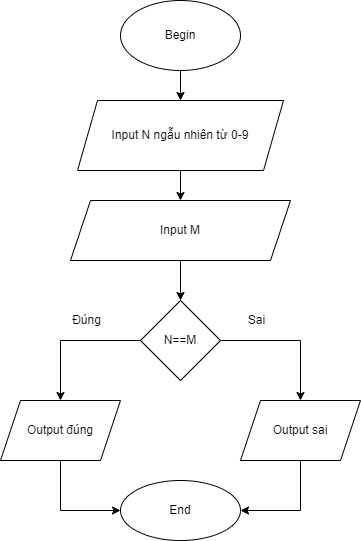

The diagram above was exported from draw.io. Its source (the exported page's mxGraphModel, read from the mxfile embedded in the PNG):
<mxGraphModel dx="994" dy="521" grid="1" gridSize="10" guides="1" tooltips="1" connect="1" arrows="1" fold="1" page="1" pageScale="1" pageWidth="827" pageHeight="1169" math="0" shadow="0">
  <root>
    <mxCell id="WIyWlLk6GJQsqaUBKTNV-0" />
    <mxCell id="WIyWlLk6GJQsqaUBKTNV-1" parent="WIyWlLk6GJQsqaUBKTNV-0" />
    <mxCell id="eafK51-pZ_XdJHwHl4Ip-19" value="" style="edgeStyle=orthogonalEdgeStyle;rounded=0;orthogonalLoop=1;jettySize=auto;html=1;" edge="1" parent="WIyWlLk6GJQsqaUBKTNV-1" source="eafK51-pZ_XdJHwHl4Ip-0" target="eafK51-pZ_XdJHwHl4Ip-6">
      <mxGeometry relative="1" as="geometry" />
    </mxCell>
    <mxCell id="eafK51-pZ_XdJHwHl4Ip-0" value="Begin" style="ellipse;whiteSpace=wrap;html=1;" vertex="1" parent="WIyWlLk6GJQsqaUBKTNV-1">
      <mxGeometry x="354" y="50" width="120" height="70" as="geometry" />
    </mxCell>
    <mxCell id="eafK51-pZ_XdJHwHl4Ip-20" value="" style="edgeStyle=orthogonalEdgeStyle;rounded=0;orthogonalLoop=1;jettySize=auto;html=1;" edge="1" parent="WIyWlLk6GJQsqaUBKTNV-1" source="eafK51-pZ_XdJHwHl4Ip-6" target="eafK51-pZ_XdJHwHl4Ip-14">
      <mxGeometry relative="1" as="geometry" />
    </mxCell>
    <mxCell id="eafK51-pZ_XdJHwHl4Ip-6" value="Input N ngẫu nhiên từ 0-9&lt;br&gt;" style="shape=parallelogram;perimeter=parallelogramPerimeter;whiteSpace=wrap;html=1;fixedSize=1;" vertex="1" parent="WIyWlLk6GJQsqaUBKTNV-1">
      <mxGeometry x="311" y="150" width="206" height="70" as="geometry" />
    </mxCell>
    <mxCell id="eafK51-pZ_XdJHwHl4Ip-9" value="End" style="ellipse;whiteSpace=wrap;html=1;" vertex="1" parent="WIyWlLk6GJQsqaUBKTNV-1">
      <mxGeometry x="354" y="530" width="120" height="60" as="geometry" />
    </mxCell>
    <mxCell id="eafK51-pZ_XdJHwHl4Ip-23" value="" style="edgeStyle=orthogonalEdgeStyle;rounded=0;orthogonalLoop=1;jettySize=auto;html=1;" edge="1" parent="WIyWlLk6GJQsqaUBKTNV-1" source="eafK51-pZ_XdJHwHl4Ip-14" target="eafK51-pZ_XdJHwHl4Ip-22">
      <mxGeometry relative="1" as="geometry" />
    </mxCell>
    <mxCell id="eafK51-pZ_XdJHwHl4Ip-14" value="Input M" style="shape=parallelogram;perimeter=parallelogramPerimeter;whiteSpace=wrap;html=1;fixedSize=1;" vertex="1" parent="WIyWlLk6GJQsqaUBKTNV-1">
      <mxGeometry x="304" y="250" width="220" height="60" as="geometry" />
    </mxCell>
    <mxCell id="eafK51-pZ_XdJHwHl4Ip-25" value="" style="edgeStyle=orthogonalEdgeStyle;rounded=0;orthogonalLoop=1;jettySize=auto;html=1;" edge="1" parent="WIyWlLk6GJQsqaUBKTNV-1" source="eafK51-pZ_XdJHwHl4Ip-22" target="eafK51-pZ_XdJHwHl4Ip-24">
      <mxGeometry relative="1" as="geometry" />
    </mxCell>
    <mxCell id="eafK51-pZ_XdJHwHl4Ip-27" value="" style="edgeStyle=orthogonalEdgeStyle;rounded=0;orthogonalLoop=1;jettySize=auto;html=1;" edge="1" parent="WIyWlLk6GJQsqaUBKTNV-1" source="eafK51-pZ_XdJHwHl4Ip-22" target="eafK51-pZ_XdJHwHl4Ip-26">
      <mxGeometry relative="1" as="geometry" />
    </mxCell>
    <mxCell id="eafK51-pZ_XdJHwHl4Ip-22" value="N==M" style="rhombus;whiteSpace=wrap;html=1;" vertex="1" parent="WIyWlLk6GJQsqaUBKTNV-1">
      <mxGeometry x="374" y="350" width="80" height="80" as="geometry" />
    </mxCell>
    <mxCell id="eafK51-pZ_XdJHwHl4Ip-28" value="" style="edgeStyle=orthogonalEdgeStyle;rounded=0;orthogonalLoop=1;jettySize=auto;html=1;" edge="1" parent="WIyWlLk6GJQsqaUBKTNV-1" source="eafK51-pZ_XdJHwHl4Ip-24" target="eafK51-pZ_XdJHwHl4Ip-9">
      <mxGeometry relative="1" as="geometry">
        <Array as="points">
          <mxPoint x="294" y="560" />
        </Array>
      </mxGeometry>
    </mxCell>
    <mxCell id="eafK51-pZ_XdJHwHl4Ip-24" value="Output đúng" style="shape=parallelogram;perimeter=parallelogramPerimeter;whiteSpace=wrap;html=1;fixedSize=1;" vertex="1" parent="WIyWlLk6GJQsqaUBKTNV-1">
      <mxGeometry x="234" y="450" width="120" height="60" as="geometry" />
    </mxCell>
    <mxCell id="eafK51-pZ_XdJHwHl4Ip-29" value="" style="edgeStyle=orthogonalEdgeStyle;rounded=0;orthogonalLoop=1;jettySize=auto;html=1;" edge="1" parent="WIyWlLk6GJQsqaUBKTNV-1" source="eafK51-pZ_XdJHwHl4Ip-26" target="eafK51-pZ_XdJHwHl4Ip-9">
      <mxGeometry relative="1" as="geometry">
        <Array as="points">
          <mxPoint x="534" y="560" />
        </Array>
      </mxGeometry>
    </mxCell>
    <mxCell id="eafK51-pZ_XdJHwHl4Ip-26" value="Output sai" style="shape=parallelogram;perimeter=parallelogramPerimeter;whiteSpace=wrap;html=1;fixedSize=1;" vertex="1" parent="WIyWlLk6GJQsqaUBKTNV-1">
      <mxGeometry x="474" y="450" width="120" height="60" as="geometry" />
    </mxCell>
    <mxCell id="eafK51-pZ_XdJHwHl4Ip-30" value="Đúng" style="text;html=1;align=center;verticalAlign=middle;resizable=0;points=[];autosize=1;strokeColor=none;fillColor=none;" vertex="1" parent="WIyWlLk6GJQsqaUBKTNV-1">
      <mxGeometry x="300" y="360" width="40" height="20" as="geometry" />
    </mxCell>
    <mxCell id="eafK51-pZ_XdJHwHl4Ip-31" value="Sai" style="text;html=1;align=center;verticalAlign=middle;resizable=0;points=[];autosize=1;strokeColor=none;fillColor=none;" vertex="1" parent="WIyWlLk6GJQsqaUBKTNV-1">
      <mxGeometry x="475" y="360" width="30" height="20" as="geometry" />
    </mxCell>
  </root>
</mxGraphModel>